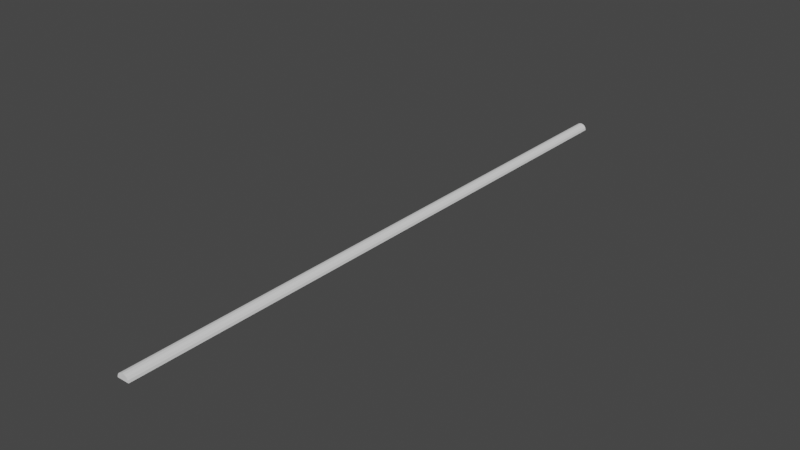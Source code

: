 # Source: String.blend  (saved by Blender 3.2.14; exported with 4.5.12 LTS)
import bpy
from mathutils import Matrix  # noqa: F401  (used for matrix-valued properties, if any)

bpy.ops.wm.read_factory_settings(use_empty=True)
scene = bpy.context.scene
scene.name = 'Scene'

# ---- collections
col_collection = bpy.data.collections.new('Collection'); scene.collection.children.link(col_collection)

# ---- world
world_world = bpy.data.worlds.new('World'); scene.world = world_world
world_world.use_nodes = True; world_world.node_tree.nodes.clear()
_N = world_world.node_tree.nodes; _L = world_world.node_tree.links
n0 = _N.new('ShaderNodeOutputWorld'); n0.name = 'World Output'; n0.location = (300, 300)
n1 = _N.new('ShaderNodeBackground'); n1.name = 'Background'; n1.location = (10, 300)
n1.inputs[0].default_value = (0.05088, 0.05088, 0.05088, 1.0)
_L.new(n1.outputs[0], n0.inputs[0])
n0.is_active_output = True
world_world.color = (0.05088, 0.05088, 0.05088)
world_world.use_sun_shadow = False
world_world.sun_shadow_jitter_overblur = 0.0

# ---- meshes
me_cylinder = bpy.data.meshes.new('Cylinder')
me_cylinder.from_pydata([(6.939e-18, 0.5, 0.01), (6.939e-18, -0.5, 0.01), (0.003827, 0.5, 0.009239), (0.003827, -0.5, 0.009239), (0.007071, 0.5, 0.007071), (0.007071, -0.5, 0.007071), (0.009239, 0.5, 0.003827), (0.009239, -0.5, 0.003827), (0.01, 0.5, 0.0), (0.01, -0.5, 0.0), (-0.01, 0.5, 0.0), (-0.01, -0.5, 0.0), (-0.009239, 0.5, 0.003827), (-0.009239, -0.5, 0.003827), (-0.007071, 0.5, 0.007071), (-0.007071, -0.5, 0.007071), (-0.003827, 0.5, 0.009239), (-0.003827, -0.5, 0.009239)], [], [(0, 1, 3, 2), (2, 3, 5, 4), (4, 5, 7, 6), (6, 7, 9, 8), (10, 11, 13, 12), (12, 13, 15, 14), (14, 15, 17, 16), (16, 17, 1, 0), (3, 1, 17, 15, 13, 11, 9, 7, 5), (0, 2, 4, 6, 8, 10, 12, 14, 16), (8, 9, 11, 10)])
_uv = me_cylinder.uv_layers.new(name='UVMap')
_uv.uv.foreach_set('vector', [1.0, 0.5, 1.0, 1.0, 0.9375, 1.0, 0.9375, 0.5, 0.9375, 0.5, 0.9375, 1.0, 0.875, 1.0, 0.875, 0.5, 0.875, 0.5, 0.875, 1.0, 0.8125, 1.0, 0.8125, 0.5, 0.8125, 0.5, 0.8125, 1.0, 0.75, 1.0, 0.75, 0.5, 0.25, 0.5, 0.25, 1.0, 0.1875, 1.0, 0.1875, 0.5, 0.1875, 0.5, 0.1875, 1.0, 0.125, 1.0, 0.125, 0.5, 0.125, 0.5, 0.125, 1.0, 0.0625, 1.0, 0.0625, 0.5, 0.0625, 0.5, 0.0625, 1.0, 0.0, 1.0, 0.0, 0.5, 0.9375, 1.0, 0.0, 1.0, 0.0625, 1.0, 0.125, 1.0, 0.1875, 1.0, 0.25, 1.0, 0.75, 1.0, 0.8125, 1.0, 0.875, 1.0, 0.0, 0.5, 0.9375, 0.5, 0.875, 0.5, 0.8125, 0.5, 0.75, 0.5, 0.25, 0.5, 0.1875, 0.5, 0.125, 0.5, 0.0625, 0.5, 0.75, 0.5, 0.75, 1.0, 0.25, 1.0, 0.25, 0.5])
me_cylinder.update()

# ---- objects
ob_cylinder = bpy.data.objects.new('Cylinder', me_cylinder)

# ---- transforms, parenting, visibility, modifiers, constraints
ob_cylinder.location = (0.0, 0.0, 0.0)

# ---- collection membership
col_collection.objects.link(ob_cylinder)

# ---- scene / render settings (as saved in the file)
scene.frame_start = 1; scene.frame_end = 250; scene.frame_set(1)
scene.render.engine = 'BLENDER_EEVEE_NEXT'
scene.cycles.sampling_pattern = 'TABULATED_SOBOL'
scene.cycles.use_light_tree = False
scene.view_settings.view_transform = 'Filmic'
bpy.context.view_layer.update()

# ---- added for rendering (the .blend has no active camera and no usable light): camera, sun
cam_auto = bpy.data.cameras.new('AutoCamera')
cam_auto.lens = 50.0
cam_auto.sensor_width = 36.0
cam_auto.clip_end = 1000.0
ob_auto_camera = bpy.data.objects.new('AutoCamera', cam_auto)
scene.collection.objects.link(ob_auto_camera)
ob_auto_camera.location = (0.925456, -1.11055, 0.745365)
ob_auto_camera.rotation_euler = (1.09748, -7.21219e-08, 0.694738)
scene.camera = ob_auto_camera
light_auto_sun = bpy.data.lights.new('AutoSun', 'SUN')
light_auto_sun.energy = 3.0
light_auto_sun.angle = 0.0523599
ob_auto_sun = bpy.data.objects.new('AutoSun', light_auto_sun)
scene.collection.objects.link(ob_auto_sun)
ob_auto_sun.rotation_euler = (0.872665, 0.174533, 0.523599)
bpy.context.view_layer.update()
